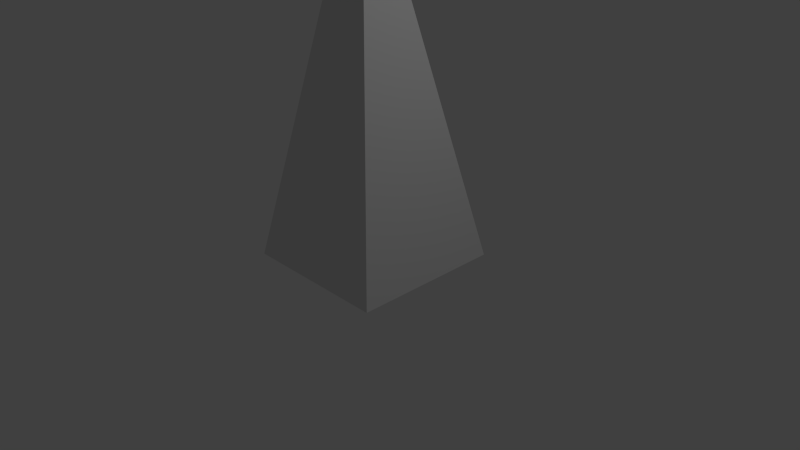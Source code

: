 # Source: tower.blend  (saved by Blender 2.73.0; exported with 4.5.12 LTS)
import bpy
from mathutils import Matrix  # noqa: F401  (used for matrix-valued properties, if any)

bpy.ops.wm.read_factory_settings(use_empty=True)
scene = bpy.context.scene
scene.name = 'Scene'

# ---- collections
col_collection_1 = bpy.data.collections.new('Collection 1'); scene.collection.children.link(col_collection_1)

# ---- materials (node trees are filled in below, after node groups)
mat_material = bpy.data.materials.new('Material')
mat_material.alpha_threshold = 0.0
mat_material.use_transparent_shadow = False
mat_material.roughness = 0.5
mat_material.line_color = (0.0, 0.0, 0.0, 1.0)

# ---- material node trees

# ---- world
world_world = bpy.data.worlds.new('World'); scene.world = world_world
world_world.color = (0.05088, 0.05088, 0.05088)
world_world.use_sun_shadow = False
world_world.sun_shadow_jitter_overblur = 0.0
world_world.cycles.sampling_method = 'MANUAL'
world_world.cycles.sample_map_resolution = 256

# ---- cameras
cam_camera = bpy.data.cameras.new('Camera')
cam_camera.clip_end = 100.0
cam_camera.lens = 35.0
cam_camera.sensor_width = 32.0
cam_camera.sensor_height = 18.0
cam_camera.ortho_scale = 7.314
cam_camera.dof.focus_distance = 0.0
cam_camera.dof.aperture_fstop = 128.0

# ---- lights
light_lamp = bpy.data.lights.new('Lamp', 'POINT')
light_lamp.transmission_factor = 0.0
light_lamp.cutoff_distance = 30.0
light_lamp.energy = 100.0
light_lamp.shadow_buffer_clip_start = 1.001
light_lamp.shadow_soft_size = 0.1
light_lamp.shadow_maximum_resolution = 0.006
light_lamp.use_absolute_resolution = True
light_lamp.cycles.use_multiple_importance_sampling = False

# ---- meshes
me_cube = bpy.data.meshes.new('Cube')
me_cube.from_pydata([(1.0, 1.0, -1.0), (1.0, -1.0, -1.0), (-1.0, -1.0, -1.0), (-1.0, 1.0, -1.0), (0.2531, 0.2531, 2.738), (0.2531, -0.2531, 2.738), (-0.2531, -0.2531, 2.738), (-0.2531, 0.2531, 2.738), (0.2531, 0.2531, 3.039), (-0.2531, 0.2531, 3.039), (-0.2531, -0.2531, 3.039), (0.2531, -0.2531, 3.039), (0.4861, 0.4861, 3.354), (-0.4861, 0.4861, 3.354), (-0.4861, -0.4861, 3.354), (0.4861, -0.4861, 3.354), (0.4861, 0.4861, 3.729), (-0.4861, 0.4861, 3.729), (-0.4861, -0.4861, 3.729), (0.4861, -0.4861, 3.729), (0.2029, 0.2029, 4.103), (-0.2029, 0.2029, 4.103), (-0.2029, -0.2029, 4.103), (0.2029, -0.2029, 4.103)], [], [(0, 1, 2, 3), (15, 12, 16, 19), (0, 4, 5, 1), (1, 5, 6, 2), (2, 6, 7, 3), (4, 0, 3, 7), (11, 8, 12, 15), (7, 9, 8, 4), (6, 10, 9, 7), (5, 11, 10, 6), (4, 8, 11, 5), (10, 11, 15, 14), (9, 10, 14, 13), (8, 9, 13, 12), (19, 16, 20, 23), (14, 15, 19, 18), (13, 14, 18, 17), (12, 13, 17, 16), (20, 21, 22, 23), (18, 19, 23, 22), (17, 18, 22, 21), (16, 17, 21, 20)])
me_cube.materials.append(mat_material)
me_cube.use_remesh_preserve_volume = False
me_cube.use_remesh_preserve_attributes = False
me_cube.use_mirror_vertex_groups = False
me_cube.update()

# ---- objects
ob_cube = bpy.data.objects.new('Cube', me_cube)
ob_lamp = bpy.data.objects.new('Lamp', light_lamp)
ob_camera = bpy.data.objects.new('Camera', cam_camera)

# ---- transforms, parenting, visibility, modifiers, constraints
ob_cube.location = (0.0, 0.0, 1.0)
ob_cube.lock_rotations_4d = False
ob_cube.empty_display_type = 'ARROWS'
ob_cube.lineart.crease_threshold = 0.0
ob_lamp.location = (4.076, 1.005, 5.904)
ob_lamp.rotation_euler = (0.6503, 0.05522, 1.866)
ob_lamp.lock_rotations_4d = False
ob_lamp.empty_display_type = 'ARROWS'
ob_lamp.color = (0.0, 0.0, 0.0, 0.0)
ob_lamp.lineart.crease_threshold = 0.0
ob_camera.location = (7.481, -6.508, 5.344)
ob_camera.rotation_euler = (1.109, 0.01082, 0.8149)
ob_camera.lock_rotations_4d = False
ob_camera.empty_display_type = 'ARROWS'
ob_camera.color = (0.0, 0.0, 0.0, 0.0)
ob_camera.display_type = 'WIRE'
ob_camera.lineart.crease_threshold = 0.0

# ---- collection membership
col_collection_1.objects.link(ob_cube)
col_collection_1.objects.link(ob_lamp)
col_collection_1.objects.link(ob_camera)

# ---- scene / render settings (as saved in the file)
scene.camera = ob_camera
scene.frame_start = 1; scene.frame_end = 250; scene.frame_set(1)
scene.render.engine = 'BLENDER_EEVEE_NEXT'
scene.render.resolution_percentage = 50
scene.render.dither_intensity = 0.0
scene.cycles.use_denoising = False
scene.cycles.samples = 10
scene.cycles.sampling_pattern = 'TABULATED_SOBOL'
scene.cycles.light_sampling_threshold = 0.0
scene.cycles.use_adaptive_sampling = False
scene.cycles.use_light_tree = False
scene.cycles.blur_glossy = 0.0
scene.cycles.pixel_filter_type = 'GAUSSIAN'
scene.cycles.sample_clamp_indirect = 0.0
scene.view_settings.view_transform = 'Standard'
bpy.context.view_layer.update()
